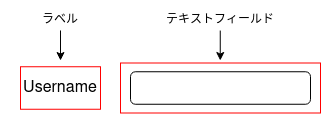

The diagram above was exported from draw.io. Its source (the exported page's mxGraphModel, read from the mxfile embedded in the PNG):
<mxGraphModel dx="1566" dy="893" grid="1" gridSize="10" guides="1" tooltips="1" connect="1" arrows="1" fold="1" page="1" pageScale="1" pageWidth="850" pageHeight="1100" math="0" shadow="0">
  <root>
    <mxCell id="0" />
    <mxCell id="1" parent="0" />
    <mxCell id="2" value="" style="rounded=1;whiteSpace=wrap;html=1;" vertex="1" parent="1">
      <mxGeometry x="240" y="201.25" width="180" height="32.5" as="geometry" />
    </mxCell>
    <mxCell id="3" value="Username" style="text;html=1;strokeColor=none;fillColor=none;align=center;verticalAlign=middle;whiteSpace=wrap;rounded=0;fontSize=16;" vertex="1" parent="1">
      <mxGeometry x="120" y="205" width="100" height="25" as="geometry" />
    </mxCell>
    <mxCell id="4" value="" style="rounded=0;whiteSpace=wrap;html=1;fillColor=none;strokeColor=#FF0000;" vertex="1" parent="1">
      <mxGeometry x="130" y="196.25" width="80" height="42.5" as="geometry" />
    </mxCell>
    <mxCell id="5" value="" style="rounded=0;whiteSpace=wrap;html=1;fillColor=none;strokeColor=#FF0000;" vertex="1" parent="1">
      <mxGeometry x="230" y="192.5" width="200" height="50" as="geometry" />
    </mxCell>
    <mxCell id="6" value="ラベル" style="text;html=1;strokeColor=none;fillColor=none;align=center;verticalAlign=middle;whiteSpace=wrap;rounded=0;" vertex="1" parent="1">
      <mxGeometry x="145" y="140" width="50" height="20" as="geometry" />
    </mxCell>
    <mxCell id="7" value="テキストフィールド" style="text;html=1;strokeColor=none;fillColor=none;align=center;verticalAlign=middle;whiteSpace=wrap;rounded=0;" vertex="1" parent="1">
      <mxGeometry x="275" y="140" width="110" height="20" as="geometry" />
    </mxCell>
    <mxCell id="8" value="" style="endArrow=classic;html=1;rounded=0;" edge="1" parent="1">
      <mxGeometry width="50" height="50" relative="1" as="geometry">
        <mxPoint x="170" y="160" as="sourcePoint" />
        <mxPoint x="170" y="190" as="targetPoint" />
      </mxGeometry>
    </mxCell>
    <mxCell id="9" value="" style="endArrow=classic;html=1;rounded=0;" edge="1" parent="1">
      <mxGeometry width="50" height="50" relative="1" as="geometry">
        <mxPoint x="329.76" y="160" as="sourcePoint" />
        <mxPoint x="329.76" y="190" as="targetPoint" />
      </mxGeometry>
    </mxCell>
  </root>
</mxGraphModel>